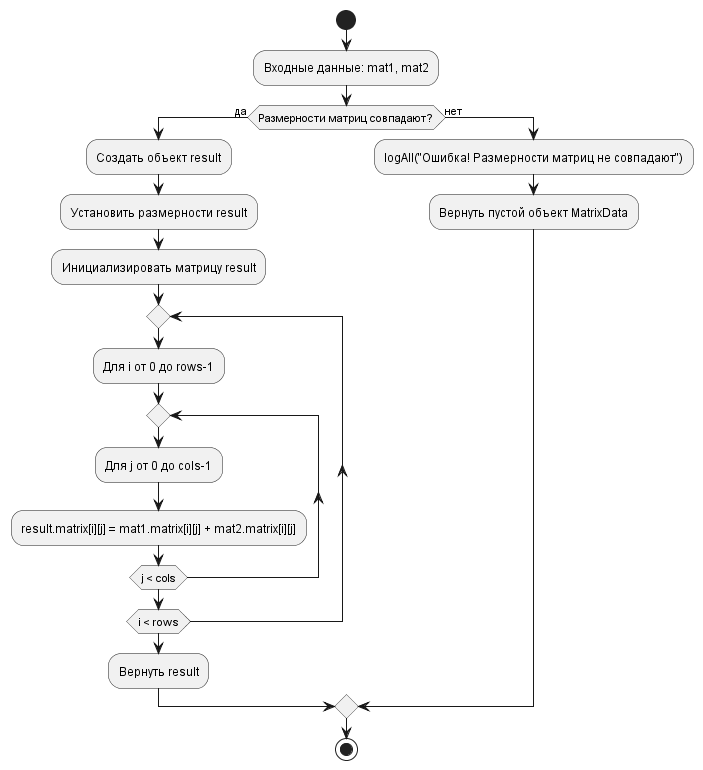

The diagram above was rendered by PlantUML. Its source (embedded in the PNG):
@startuml

start
:Входные данные: mat1, mat2;
if (Размерности матриц совпадают?) then (да)
    :Создать объект result;
    :Установить размерности result;
    :Инициализировать матрицу result;
    
    repeat
        :Для i от 0 до rows-1;
        repeat
            :Для j от 0 до cols-1;
            :result.matrix[i][j] = mat1.matrix[i][j] + mat2.matrix[i][j];
        repeat while (j < cols)
    repeat while (i < rows)
    
    :Вернуть result;
else (нет)
    :logAll("Ошибка! Размерности матриц не совпадают");
    :Вернуть пустой объект MatrixData;
endif

stop

@enduml